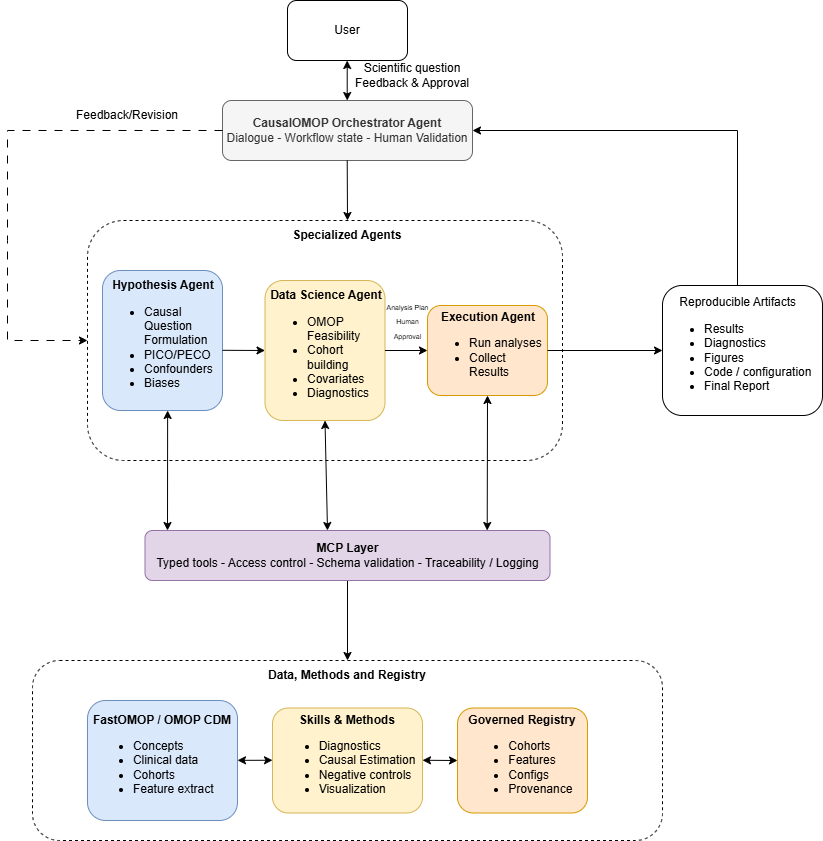

The diagram above was exported from draw.io. Its source (the exported page's mxGraphModel, read from the mxfile embedded in the PNG):
<mxGraphModel dx="1708" dy="878" grid="1" gridSize="10" guides="1" tooltips="1" connect="1" arrows="1" fold="1" page="1" pageScale="1" pageWidth="827" pageHeight="1169" math="0" shadow="0">
  <root>
    <mxCell id="0" />
    <mxCell id="1" parent="0" />
    <mxCell id="Nq1spei8f2MrX5B-5RyO-1" parent="1" style="rounded=1;whiteSpace=wrap;html=1;" value="User" vertex="1">
      <mxGeometry height="60" width="120" x="340" y="40" as="geometry" />
    </mxCell>
    <mxCell id="Nq1spei8f2MrX5B-5RyO-3" edge="1" parent="1" style="endArrow=classic;startArrow=classic;html=1;rounded=0;" value="">
      <mxGeometry height="50" relative="1" width="50" as="geometry">
        <Array as="points">
          <mxPoint x="399.71" y="140" />
        </Array>
        <mxPoint x="399.71" y="140" as="sourcePoint" />
        <mxPoint x="399.71" y="100" as="targetPoint" />
      </mxGeometry>
    </mxCell>
    <mxCell id="Nq1spei8f2MrX5B-5RyO-8" parent="1" style="text;html=1;whiteSpace=wrap;strokeColor=none;fillColor=none;align=center;verticalAlign=middle;rounded=0;" value="&lt;div&gt;Scientific question&lt;/div&gt;Feedback &amp;amp; Approval" vertex="1">
      <mxGeometry height="30" width="150" x="390" y="100" as="geometry" />
    </mxCell>
    <mxCell id="Nq1spei8f2MrX5B-5RyO-12" parent="1" style="whiteSpace=wrap;html=1;fillColor=#f5f5f5;strokeColor=#666666;rounded=1;fontColor=#333333;" value="&lt;b&gt;CausalOMOP Orchestrator Agent&lt;/b&gt;&lt;div&gt;Dialogue - Workflow state - Human Validation&lt;/div&gt;" vertex="1">
      <mxGeometry height="60" width="250" x="275" y="140" as="geometry" />
    </mxCell>
    <mxCell id="wLm-7no4Yew4NRyVZ-7X-1" parent="1" style="rounded=1;whiteSpace=wrap;html=1;dashed=1;fillColor=none;" value="" vertex="1">
      <mxGeometry height="240" width="475" x="140" y="260" as="geometry" />
    </mxCell>
    <mxCell id="wLm-7no4Yew4NRyVZ-7X-2" parent="1" style="text;html=1;whiteSpace=wrap;strokeColor=none;fillColor=none;align=center;verticalAlign=middle;rounded=0;" value="&lt;b&gt;Specialized Agents&lt;/b&gt;" vertex="1">
      <mxGeometry height="30" width="220" x="290" y="260" as="geometry" />
    </mxCell>
    <mxCell id="wLm-7no4Yew4NRyVZ-7X-3" parent="1" style="rounded=1;whiteSpace=wrap;html=1;align=left;fillColor=#dae8fc;strokeColor=#6c8ebf;" value="&lt;div style=&quot;text-align: center;&quot;&gt;&lt;span style=&quot;background-color: transparent; color: light-dark(rgb(0, 0, 0), rgb(255, 255, 255));&quot;&gt;&lt;b&gt;Hypothesis Agent&lt;/b&gt;&lt;/span&gt;&lt;/div&gt;&lt;div&gt;&lt;ul&gt;&lt;li&gt;Causal Question Formulation&lt;/li&gt;&lt;li&gt;&lt;span style=&quot;background-color: transparent; color: light-dark(rgb(0, 0, 0), rgb(255, 255, 255));&quot;&gt;PICO/PECO&lt;/span&gt;&lt;/li&gt;&lt;li&gt;&lt;span style=&quot;background-color: transparent; color: light-dark(rgb(0, 0, 0), rgb(255, 255, 255));&quot;&gt;Confounders&lt;/span&gt;&lt;/li&gt;&lt;li&gt;Biases&amp;nbsp;&lt;/li&gt;&lt;/ul&gt;&lt;/div&gt;" vertex="1">
      <mxGeometry height="140" width="120" x="155" y="310" as="geometry" />
    </mxCell>
    <mxCell id="wLm-7no4Yew4NRyVZ-7X-4" parent="1" style="rounded=1;whiteSpace=wrap;html=1;align=left;fillColor=#fff2cc;strokeColor=#d6b656;" value="&lt;div style=&quot;text-align: center;&quot;&gt;&lt;span style=&quot;background-color: transparent; color: light-dark(rgb(0, 0, 0), rgb(255, 255, 255));&quot;&gt;&lt;b&gt;Data Science Agent&lt;/b&gt;&lt;/span&gt;&lt;/div&gt;&lt;div&gt;&lt;ul&gt;&lt;li&gt;OMOP Feasibility&amp;nbsp;&lt;/li&gt;&lt;li&gt;Cohort building&lt;/li&gt;&lt;li&gt;Covariates&lt;/li&gt;&lt;li&gt;Diagnostics&lt;/li&gt;&lt;/ul&gt;&lt;/div&gt;" vertex="1">
      <mxGeometry height="140" width="120" x="317.5" y="320" as="geometry" />
    </mxCell>
    <mxCell id="wLm-7no4Yew4NRyVZ-7X-5" parent="1" style="rounded=1;whiteSpace=wrap;html=1;align=left;fillColor=#ffe6cc;strokeColor=#d79b00;" value="&lt;div style=&quot;text-align: center;&quot;&gt;&lt;b&gt;Execution Agent&lt;/b&gt;&lt;/div&gt;&lt;div&gt;&lt;ul&gt;&lt;li&gt;Run analyses&lt;/li&gt;&lt;li&gt;Collect Results&lt;/li&gt;&lt;/ul&gt;&lt;/div&gt;" vertex="1">
      <mxGeometry height="90" width="120" x="480" y="345" as="geometry" />
    </mxCell>
    <mxCell id="wLm-7no4Yew4NRyVZ-7X-7" edge="1" parent="1" style="endArrow=classic;html=1;rounded=0;entryX=0;entryY=0.5;entryDx=0;entryDy=0;" target="wLm-7no4Yew4NRyVZ-7X-4" value="">
      <mxGeometry height="50" relative="1" width="50" as="geometry">
        <mxPoint x="275" y="389.8" as="sourcePoint" />
        <mxPoint x="295" y="390.09" as="targetPoint" />
      </mxGeometry>
    </mxCell>
    <mxCell id="wLm-7no4Yew4NRyVZ-7X-8" edge="1" parent="1" source="wLm-7no4Yew4NRyVZ-7X-4" style="endArrow=classic;html=1;rounded=0;exitX=1;exitY=0.5;exitDx=0;exitDy=0;" value="">
      <mxGeometry height="50" relative="1" width="50" as="geometry">
        <mxPoint x="460" y="389.71000000000004" as="sourcePoint" />
        <mxPoint x="480" y="390" as="targetPoint" />
      </mxGeometry>
    </mxCell>
    <mxCell id="wLm-7no4Yew4NRyVZ-7X-11" edge="1" parent="1" style="endArrow=classic;html=1;rounded=0;entryX=0.5;entryY=0;entryDx=0;entryDy=0;" target="wLm-7no4Yew4NRyVZ-7X-2" value="">
      <mxGeometry height="50" relative="1" width="50" as="geometry">
        <mxPoint x="399.71" y="200" as="sourcePoint" />
        <mxPoint x="399.71" y="240" as="targetPoint" />
      </mxGeometry>
    </mxCell>
    <mxCell id="wLm-7no4Yew4NRyVZ-7X-15" edge="1" parent="1" source="wLm-7no4Yew4NRyVZ-7X-12" style="edgeStyle=orthogonalEdgeStyle;rounded=0;orthogonalLoop=1;jettySize=auto;html=1;" target="wLm-7no4Yew4NRyVZ-7X-14" value="">
      <mxGeometry relative="1" as="geometry" />
    </mxCell>
    <mxCell id="wLm-7no4Yew4NRyVZ-7X-12" parent="1" style="whiteSpace=wrap;html=1;fillColor=#e1d5e7;rounded=1;strokeColor=#9673a6;" value="&lt;b&gt;MCP Layer&lt;/b&gt;&lt;div&gt;Typed tools - Access control - Schema validation - Traceability / Logging&lt;/div&gt;" vertex="1">
      <mxGeometry height="50" width="405" x="197.5" y="570" as="geometry" />
    </mxCell>
    <mxCell id="wLm-7no4Yew4NRyVZ-7X-14" parent="1" style="whiteSpace=wrap;html=1;rounded=1;dashed=1;fillColor=none;" value="" vertex="1">
      <mxGeometry height="180" width="630" x="85" y="700" as="geometry" />
    </mxCell>
    <mxCell id="wLm-7no4Yew4NRyVZ-7X-16" parent="1" style="text;html=1;whiteSpace=wrap;strokeColor=none;fillColor=none;align=center;verticalAlign=middle;rounded=0;" value="&lt;b&gt;Data, Methods and Registry&lt;/b&gt;" vertex="1">
      <mxGeometry height="30" width="220" x="290" y="700" as="geometry" />
    </mxCell>
    <mxCell id="wLm-7no4Yew4NRyVZ-7X-17" parent="1" style="rounded=1;whiteSpace=wrap;html=1;align=center;fillColor=#dae8fc;strokeColor=#6c8ebf;" value="&lt;div style=&quot;&quot;&gt;&lt;b&gt;FastOMOP / OMOP CDM&lt;/b&gt;&lt;br&gt;&lt;ul style=&quot;&quot;&gt;&lt;li style=&quot;text-align: left;&quot;&gt;Concepts&lt;/li&gt;&lt;li style=&quot;text-align: left;&quot;&gt;Clinical data&lt;/li&gt;&lt;li style=&quot;text-align: left;&quot;&gt;Cohorts&lt;/li&gt;&lt;li style=&quot;text-align: left;&quot;&gt;Feature extract&lt;/li&gt;&lt;/ul&gt;&lt;/div&gt;" vertex="1">
      <mxGeometry height="120" width="150" x="140" y="740" as="geometry" />
    </mxCell>
    <mxCell id="wLm-7no4Yew4NRyVZ-7X-18" parent="1" style="rounded=1;whiteSpace=wrap;html=1;align=center;fillColor=#fff2cc;strokeColor=#d6b656;" value="&lt;div style=&quot;&quot;&gt;&lt;b&gt;Skills &amp;amp; Methods&lt;/b&gt;&lt;/div&gt;&lt;div style=&quot;&quot;&gt;&lt;ul&gt;&lt;li style=&quot;text-align: left;&quot;&gt;Diagnostics&lt;/li&gt;&lt;li style=&quot;text-align: left;&quot;&gt;Causal Estimation&lt;/li&gt;&lt;li style=&quot;text-align: left;&quot;&gt;Negative controls&lt;/li&gt;&lt;li style=&quot;text-align: left;&quot;&gt;Visualization&lt;/li&gt;&lt;/ul&gt;&lt;/div&gt;" vertex="1">
      <mxGeometry height="105" width="150" x="325" y="747.5" as="geometry" />
    </mxCell>
    <mxCell id="wLm-7no4Yew4NRyVZ-7X-19" parent="1" style="rounded=1;whiteSpace=wrap;html=1;align=center;fillColor=#ffe6cc;strokeColor=#d79b00;" value="&lt;div style=&quot;&quot;&gt;&lt;b&gt;Governed Registry&lt;/b&gt;&lt;/div&gt;&lt;div style=&quot;&quot;&gt;&lt;ul&gt;&lt;li style=&quot;text-align: left;&quot;&gt;Cohorts&lt;/li&gt;&lt;li style=&quot;text-align: left;&quot;&gt;Features&lt;/li&gt;&lt;li style=&quot;text-align: left;&quot;&gt;Configs&lt;/li&gt;&lt;li style=&quot;text-align: left;&quot;&gt;Provenance&lt;/li&gt;&lt;/ul&gt;&lt;/div&gt;" vertex="1">
      <mxGeometry height="105" width="130" x="510" y="747.5" as="geometry" />
    </mxCell>
    <mxCell id="wLm-7no4Yew4NRyVZ-7X-22" edge="1" parent="1" source="wLm-7no4Yew4NRyVZ-7X-17" style="endArrow=classic;startArrow=classic;html=1;rounded=0;" value="">
      <mxGeometry height="50" relative="1" width="50" as="geometry">
        <mxPoint x="295" y="799.76" as="sourcePoint" />
        <mxPoint x="325" y="799.76" as="targetPoint" />
      </mxGeometry>
    </mxCell>
    <mxCell id="wLm-7no4Yew4NRyVZ-7X-23" edge="1" parent="1" style="endArrow=classic;startArrow=classic;html=1;rounded=0;entryX=0;entryY=0.5;entryDx=0;entryDy=0;" target="wLm-7no4Yew4NRyVZ-7X-19" value="">
      <mxGeometry height="50" relative="1" width="50" as="geometry">
        <mxPoint x="475" y="799.76" as="sourcePoint" />
        <mxPoint x="505" y="799.76" as="targetPoint" />
      </mxGeometry>
    </mxCell>
    <mxCell id="wLm-7no4Yew4NRyVZ-7X-25" edge="1" parent="1" style="endArrow=classic;startArrow=classic;html=1;rounded=0;exitX=0.154;exitY=0;exitDx=0;exitDy=0;exitPerimeter=0;" value="">
      <mxGeometry height="50" relative="1" width="50" as="geometry">
        <mxPoint x="219.9999999999999" y="570" as="sourcePoint" />
        <mxPoint x="220.13" y="450" as="targetPoint" />
      </mxGeometry>
    </mxCell>
    <mxCell id="wLm-7no4Yew4NRyVZ-7X-26" edge="1" parent="1" style="endArrow=classic;startArrow=classic;html=1;rounded=0;entryX=0.5;entryY=1;entryDx=0;entryDy=0;" target="wLm-7no4Yew4NRyVZ-7X-4" value="">
      <mxGeometry height="50" relative="1" width="50" as="geometry">
        <mxPoint x="380" y="570" as="sourcePoint" />
        <mxPoint x="425" y="520" as="targetPoint" />
      </mxGeometry>
    </mxCell>
    <mxCell id="wLm-7no4Yew4NRyVZ-7X-27" edge="1" parent="1" style="endArrow=classic;startArrow=classic;html=1;rounded=0;entryX=0.5;entryY=1;entryDx=0;entryDy=0;exitX=0.5;exitY=0;exitDx=0;exitDy=0;" target="wLm-7no4Yew4NRyVZ-7X-5" value="">
      <mxGeometry height="50" relative="1" width="50" as="geometry">
        <mxPoint x="539.71" y="570" as="sourcePoint" />
        <mxPoint x="539.71" y="460" as="targetPoint" />
      </mxGeometry>
    </mxCell>
    <mxCell id="wLm-7no4Yew4NRyVZ-7X-28" parent="1" style="whiteSpace=wrap;html=1;rounded=1;align=left;" value="&lt;div style=&quot;text-align: center;&quot;&gt;&lt;span style=&quot;background-color: transparent; color: light-dark(rgb(0, 0, 0), rgb(255, 255, 255));&quot;&gt;Reproducible Artifacts&lt;/span&gt;&lt;/div&gt;&lt;div&gt;&lt;ul&gt;&lt;li&gt;Results&lt;/li&gt;&lt;li&gt;Diagnostics&lt;/li&gt;&lt;li&gt;Figures&lt;/li&gt;&lt;li&gt;Code / configuration&lt;/li&gt;&lt;li&gt;Final Report&amp;nbsp;&lt;/li&gt;&lt;/ul&gt;&lt;/div&gt;" vertex="1">
      <mxGeometry height="130" width="160" x="715" y="325" as="geometry" />
    </mxCell>
    <mxCell id="wLm-7no4Yew4NRyVZ-7X-29" edge="1" parent="1" source="wLm-7no4Yew4NRyVZ-7X-5" style="endArrow=classic;html=1;rounded=0;entryX=0;entryY=0.5;entryDx=0;entryDy=0;exitX=1;exitY=0.5;exitDx=0;exitDy=0;" target="wLm-7no4Yew4NRyVZ-7X-28" value="">
      <mxGeometry height="50" relative="1" width="50" as="geometry">
        <mxPoint x="630" y="405" as="sourcePoint" />
        <mxPoint x="680" y="355" as="targetPoint" />
      </mxGeometry>
    </mxCell>
    <mxCell id="wLm-7no4Yew4NRyVZ-7X-30" edge="1" parent="1" style="endArrow=classic;html=1;rounded=0;entryX=1;entryY=0.5;entryDx=0;entryDy=0;" target="Nq1spei8f2MrX5B-5RyO-12" value="">
      <mxGeometry height="50" relative="1" width="50" as="geometry">
        <Array as="points">
          <mxPoint x="790" y="170" />
        </Array>
        <mxPoint x="790" y="325" as="sourcePoint" />
        <mxPoint x="790" y="130" as="targetPoint" />
      </mxGeometry>
    </mxCell>
    <mxCell id="wLm-7no4Yew4NRyVZ-7X-32" edge="1" parent="1" source="Nq1spei8f2MrX5B-5RyO-12" style="endArrow=classic;html=1;rounded=0;exitX=0;exitY=0.5;exitDx=0;exitDy=0;entryX=0;entryY=0.5;entryDx=0;entryDy=0;dashed=1;dashPattern=8 8;" target="wLm-7no4Yew4NRyVZ-7X-1" value="">
      <mxGeometry height="50" relative="1" width="50" as="geometry">
        <Array as="points">
          <mxPoint x="60" y="170" />
          <mxPoint x="60" y="280" />
          <mxPoint x="60" y="380" />
        </Array>
        <mxPoint x="245" y="170" as="sourcePoint" />
        <mxPoint x="110" y="380" as="targetPoint" />
      </mxGeometry>
    </mxCell>
    <mxCell id="wLm-7no4Yew4NRyVZ-7X-33" parent="1" style="text;html=1;whiteSpace=wrap;strokeColor=none;fillColor=none;align=center;verticalAlign=middle;rounded=0;" value="Feedback/Revision" vertex="1">
      <mxGeometry height="30" width="60" x="150" y="140" as="geometry" />
    </mxCell>
    <mxCell id="wLm-7no4Yew4NRyVZ-7X-35" parent="1" style="text;html=1;whiteSpace=wrap;strokeColor=none;fillColor=none;align=center;verticalAlign=middle;rounded=0;" value="&lt;font style=&quot;font-size: 7px;&quot;&gt;Analysis Plan&lt;/font&gt;&lt;div&gt;&lt;font style=&quot;font-size: 7px;&quot;&gt;Human Approval&lt;/font&gt;&lt;/div&gt;" vertex="1">
      <mxGeometry height="30" width="45" x="437.5" y="345" as="geometry" />
    </mxCell>
  </root>
</mxGraphModel>